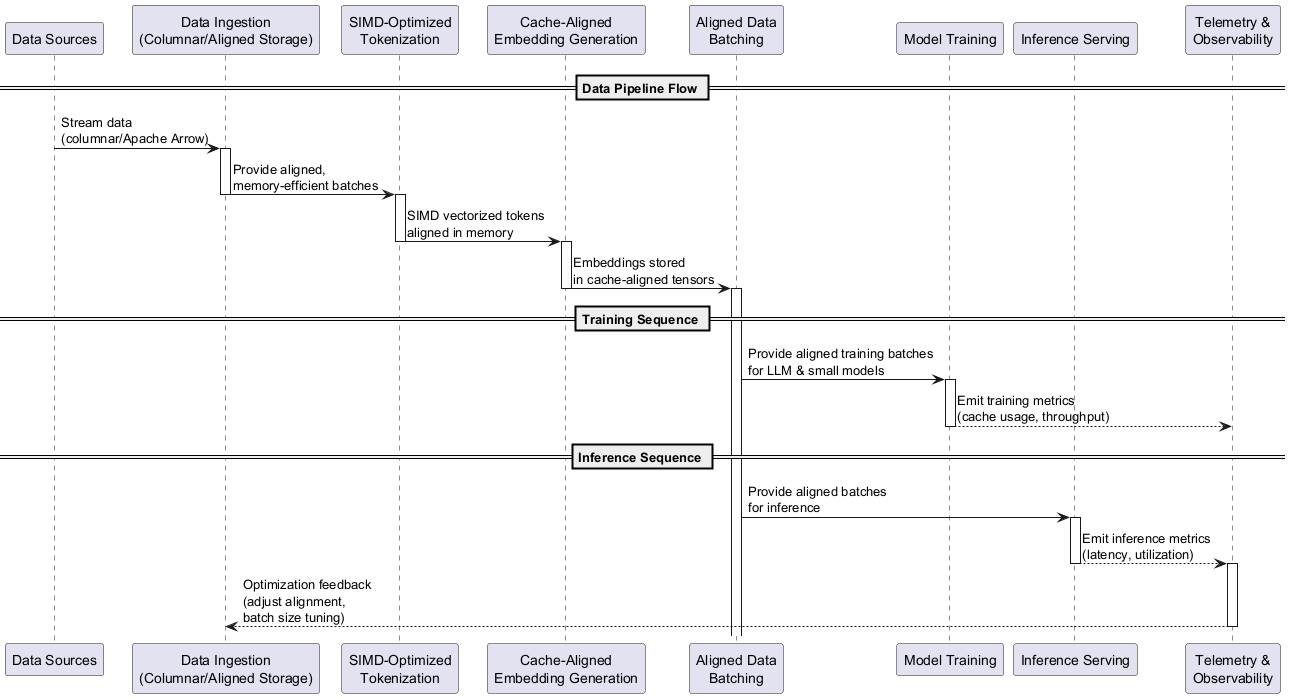

The diagram above was rendered by PlantUML. Its source (embedded in the PNG):
@startuml
participant "Data Sources" as DS
participant "Data Ingestion\n(Columnar/Aligned Storage)" as DI
participant "SIMD-Optimized\nTokenization" as TOK
participant "Cache-Aligned\nEmbedding Generation" as EMB
participant "Aligned Data\nBatching" as BATCH
participant "Model Training" as TRAIN
participant "Inference Serving" as INF
participant "Telemetry &\nObservability" as TELE

== Data Pipeline Flow ==

DS -> DI: Stream data\n(columnar/Apache Arrow)
activate DI
DI -> TOK: Provide aligned,\nmemory-efficient batches
deactivate DI
activate TOK
TOK -> EMB: SIMD vectorized tokens\naligned in memory
deactivate TOK
activate EMB
EMB -> BATCH: Embeddings stored\nin cache-aligned tensors
deactivate EMB
activate BATCH

== Training Sequence ==
BATCH -> TRAIN: Provide aligned training batches\nfor LLM & small models
activate TRAIN
TRAIN --> TELE: Emit training metrics\n(cache usage, throughput)
deactivate TRAIN

== Inference Sequence ==
BATCH -> INF: Provide aligned batches\nfor inference
activate INF
INF --> TELE: Emit inference metrics\n(latency, utilization)
deactivate INF

activate TELE
TELE --> DI: Optimization feedback\n(adjust alignment,\nbatch size tuning)
deactivate TELE

@enduml